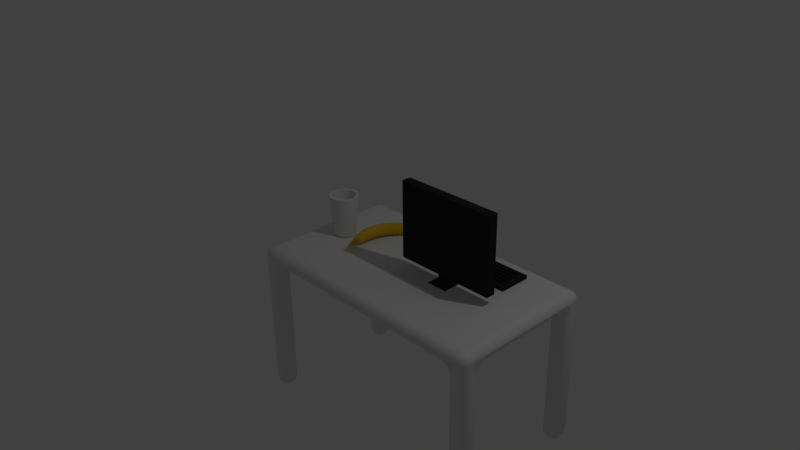 # Source: desk.blend  (saved by Blender 2.77.0; exported with 4.5.12 LTS)
import bpy
from mathutils import Matrix  # noqa: F401  (used for matrix-valued properties, if any)

bpy.ops.wm.read_factory_settings(use_empty=True)
scene = bpy.context.scene
scene.name = 'Scene'

# ---- collections
col_collection_1 = bpy.data.collections.new('Collection 1'); scene.collection.children.link(col_collection_1)

# ---- materials (node trees are filled in below, after node groups)
mat_cup = bpy.data.materials.new('Cup')
mat_cup.alpha_threshold = 0.0
mat_cup.use_transparent_shadow = False
mat_cup.roughness = 0.5
mat_water = bpy.data.materials.new('Water')
mat_water.alpha_threshold = 0.0
mat_water.use_transparent_shadow = False
mat_water.roughness = 0.5
mat_material_002 = bpy.data.materials.new('Material.002')
mat_material_002.alpha_threshold = 0.0
mat_material_002.use_transparent_shadow = False
mat_material_002.diffuse_color = (0.02539, 0.02539, 0.02539, 1.0)
mat_material_002.roughness = 0.5
mat_material_001 = bpy.data.materials.new('Material.001')
mat_material_001.alpha_threshold = 0.0
mat_material_001.use_transparent_shadow = False
mat_material_001.diffuse_color = (0.8, 0.4937, 0.03489, 1.0)
mat_material_001.roughness = 0.5
mat_material = bpy.data.materials.new('Material')
mat_material.alpha_threshold = 0.0
mat_material.use_transparent_shadow = False
mat_material.roughness = 0.5
mat_material.line_color = (0.0, 0.0, 0.0, 1.0)

# ---- material node trees

# ---- world
world_world = bpy.data.worlds.new('World'); scene.world = world_world
world_world.color = (0.05088, 0.05088, 0.05088)
world_world.use_sun_shadow = False
world_world.sun_shadow_jitter_overblur = 0.0
world_world.cycles.sampling_method = 'MANUAL'

# ---- cameras
cam_camera = bpy.data.cameras.new('Camera')
cam_camera.clip_end = 100.0
cam_camera.lens = 35.0
cam_camera.sensor_width = 32.0
cam_camera.sensor_height = 18.0
cam_camera.ortho_scale = 7.314
cam_camera.dof.focus_distance = 0.0
cam_camera.dof.aperture_fstop = 128.0

# ---- lights
light_lamp = bpy.data.lights.new('Lamp', 'POINT')
light_lamp.transmission_factor = 0.0
light_lamp.cutoff_distance = 30.0
light_lamp.energy = 100.0
light_lamp.shadow_buffer_clip_start = 1.001
light_lamp.shadow_soft_size = 0.1
light_lamp.shadow_maximum_resolution = 0.006
light_lamp.use_absolute_resolution = True

# ---- meshes
me_cylinder = bpy.data.meshes.new('Cylinder')
me_cylinder.from_pydata([(2.811e-08, 0.7632, -1.0), (0.0, 1.0, 1.854), (0.1489, 0.7486, -1.0), (0.1951, 0.9808, 1.854), (0.2921, 0.7051, -1.0), (0.3827, 0.9239, 1.854), (0.424, 0.6346, -1.0), (0.5556, 0.8315, 1.854), (0.5397, 0.5397, -1.0), (0.7071, 0.7071, 1.854), (0.6346, 0.424, -1.0), (0.8315, 0.5556, 1.854), (0.7051, 0.2921, -1.0), (0.9239, 0.3827, 1.854), (0.7486, 0.1489, -1.0), (0.9808, 0.1951, 1.854), (0.7632, 1.251e-07, -1.0), (1.0, 7.55e-08, 1.854), (0.7486, -0.1489, -1.0), (0.9808, -0.1951, 1.854), (0.7051, -0.2921, -1.0), (0.9239, -0.3827, 1.854), (0.6346, -0.424, -1.0), (0.8315, -0.5556, 1.854), (0.5397, -0.5397, -1.0), (0.7071, -0.7071, 1.854), (0.424, -0.6346, -1.0), (0.5556, -0.8315, 1.854), (0.2921, -0.7051, -1.0), (0.3827, -0.9239, 1.854), (0.1489, -0.7486, -1.0), (0.1951, -0.9808, 1.854), (-2.206e-07, -0.7632, -1.0), (-3.258e-07, -1.0, 1.854), (-0.1489, -0.7486, -1.0), (-0.1951, -0.9808, 1.854), (-0.2921, -0.7051, -1.0), (-0.3827, -0.9239, 1.854), (-0.424, -0.6346, -1.0), (-0.5556, -0.8315, 1.854), (-0.5397, -0.5397, -1.0), (-0.7071, -0.7071, 1.854), (-0.6346, -0.424, -1.0), (-0.8315, -0.5556, 1.854), (-0.7051, -0.2921, -1.0), (-0.9239, -0.3827, 1.854), (-0.7486, -0.1489, -1.0), (-0.9808, -0.1951, 1.854), (-0.7632, 8.044e-07, -1.0), (-1.0, 9.656e-07, 1.854), (-0.7486, 0.1489, -1.0), (-0.9808, 0.1951, 1.854), (-0.7051, 0.2921, -1.0), (-0.9239, 0.3827, 1.854), (-0.6346, 0.424, -1.0), (-0.8315, 0.5556, 1.854), (-0.5397, 0.5397, -1.0), (-0.7071, 0.7071, 1.854), (-0.424, 0.6346, -1.0), (-0.5556, 0.8315, 1.854), (-0.2921, 0.7051, -1.0), (-0.3827, 0.9239, 1.854), (-0.1489, 0.7486, -1.0), (-0.1951, 0.9808, 1.854), (0.1632, 0.8204, 1.854), (-6.242e-08, 0.8365, 1.854), (-0.1632, 0.8204, 1.854), (-0.3201, 0.7728, 1.854), (-0.4647, 0.6955, 1.854), (-0.5915, 0.5915, 1.854), (-0.6955, 0.4647, 1.854), (-0.7728, 0.3201, 1.854), (-0.8204, 0.1632, 1.854), (-0.8365, 8.163e-07, 1.854), (-0.8204, -0.1632, 1.854), (-0.7728, -0.3201, 1.854), (-0.6955, -0.4647, 1.854), (-0.5915, -0.5915, 1.854), (-0.4647, -0.6955, 1.854), (-0.3201, -0.7728, 1.854), (-0.1632, -0.8204, 1.854), (-2.757e-07, -0.8365, 1.854), (0.1632, -0.8204, 1.854), (0.3201, -0.7728, 1.854), (0.4647, -0.6955, 1.854), (0.5915, -0.5915, 1.854), (0.6955, -0.4647, 1.854), (0.7728, -0.3201, 1.854), (0.8204, -0.1632, 1.854), (0.8365, 5.041e-08, 1.854), (0.8204, 0.1632, 1.854), (0.7728, 0.3201, 1.854), (0.6955, 0.4647, 1.854), (0.5915, 0.5915, 1.854), (0.4647, 0.6955, 1.854), (0.3201, 0.7728, 1.854), (0.1276, 0.6414, -0.699), (2.77e-07, 0.654, -0.699), (0.2503, 0.6042, -0.699), (-0.1276, 0.6414, -0.699), (-0.2503, 0.6042, -0.699), (-0.3633, 0.5437, -0.699), (-0.4624, 0.4624, -0.699), (-0.5437, 0.3633, -0.699), (-0.6042, 0.2503, -0.699), (-0.6414, 0.1276, -0.699), (-0.654, 6.922e-07, -0.699), (-0.6414, -0.1276, -0.699), (-0.6042, -0.2503, -0.699), (-0.5437, -0.3633, -0.699), (-0.4624, -0.4624, -0.699), (-0.3633, -0.5437, -0.699), (-0.2503, -0.6042, -0.699), (-0.1276, -0.6414, -0.699), (1.103e-07, -0.654, -0.699), (0.1276, -0.6414, -0.699), (0.2503, -0.6042, -0.699), (0.3633, -0.5437, -0.699), (0.4624, -0.4624, -0.699), (0.5437, -0.3633, -0.699), (0.6042, -0.2503, -0.699), (0.6414, -0.1276, -0.699), (0.654, 9.347e-08, -0.699), (0.6414, 0.1276, -0.699), (0.6042, 0.2503, -0.699), (0.5437, 0.3633, -0.699), (0.4624, 0.4624, -0.699), (0.3633, 0.5437, -0.699), (0.1493, 0.7507, 0.9031), (2.577e-07, 0.7654, 0.9031), (0.2929, 0.7071, 0.9031), (-0.1493, 0.7507, 0.9031), (-0.2929, 0.7071, 0.9031), (-0.4252, 0.6364, 0.9031), (-0.5412, 0.5412, 0.9031), (-0.6364, 0.4252, 0.9031), (-0.7071, 0.2929, 0.9031), (-0.7507, 0.1493, 0.9031), (-0.7654, 7.693e-07, 0.9031), (-0.7507, -0.1493, 0.9031), (-0.7071, -0.2929, 0.9031), (-0.6364, -0.4252, 0.9031), (-0.5412, -0.5412, 0.9031), (-0.4252, -0.6364, 0.9031), (-0.2929, -0.7071, 0.9031), (-0.1493, -0.7507, 0.9031), (6.254e-08, -0.7654, 0.9031), (0.1493, -0.7507, 0.9031), (0.2929, -0.7071, 0.9031), (0.4252, -0.6364, 0.9031), (0.5412, -0.5412, 0.9031), (0.6364, -0.4252, 0.9031), (0.7071, -0.2929, 0.9031), (0.7507, -0.1493, 0.9031), (0.7654, 6.849e-08, 0.9031), (0.7507, 0.1493, 0.9031), (0.7071, 0.2929, 0.9031), (0.6364, 0.4252, 0.9031), (0.5412, 0.5412, 0.9031), (0.4252, 0.6364, 0.9031)], [], [(0, 1, 3, 2), (2, 3, 5, 4), (4, 5, 7, 6), (6, 7, 9, 8), (8, 9, 11, 10), (10, 11, 13, 12), (12, 13, 15, 14), (14, 15, 17, 16), (16, 17, 19, 18), (18, 19, 21, 20), (20, 21, 23, 22), (22, 23, 25, 24), (24, 25, 27, 26), (26, 27, 29, 28), (28, 29, 31, 30), (30, 31, 33, 32), (32, 33, 35, 34), (34, 35, 37, 36), (36, 37, 39, 38), (38, 39, 41, 40), (40, 41, 43, 42), (42, 43, 45, 44), (44, 45, 47, 46), (46, 47, 49, 48), (48, 49, 51, 50), (50, 51, 53, 52), (52, 53, 55, 54), (54, 55, 57, 56), (56, 57, 59, 58), (58, 59, 61, 60), (88, 89, 122, 121), (60, 61, 63, 62), (62, 63, 1, 0), (0, 2, 4, 6, 8, 10, 12, 14, 16, 18, 20, 22, 24, 26, 28, 30, 32, 34, 36, 38, 40, 42, 44, 46, 48, 50, 52, 54, 56, 58, 60, 62), (3, 1, 65, 64), (1, 63, 66, 65), (63, 61, 67, 66), (61, 59, 68, 67), (59, 57, 69, 68), (57, 55, 70, 69), (55, 53, 71, 70), (53, 51, 72, 71), (51, 49, 73, 72), (49, 47, 74, 73), (47, 45, 75, 74), (45, 43, 76, 75), (43, 41, 77, 76), (41, 39, 78, 77), (39, 37, 79, 78), (37, 35, 80, 79), (35, 33, 81, 80), (33, 31, 82, 81), (31, 29, 83, 82), (29, 27, 84, 83), (27, 25, 85, 84), (25, 23, 86, 85), (23, 21, 87, 86), (21, 19, 88, 87), (19, 17, 89, 88), (17, 15, 90, 89), (15, 13, 91, 90), (13, 11, 92, 91), (11, 9, 93, 92), (9, 7, 94, 93), (7, 5, 95, 94), (5, 3, 64, 95), (111, 112, 144, 143), (75, 76, 109, 108), (89, 90, 123, 122), (76, 77, 110, 109), (64, 65, 97, 96), (90, 91, 124, 123), (77, 78, 111, 110), (95, 64, 96, 98), (91, 92, 125, 124), (78, 79, 112, 111), (65, 66, 99, 97), (92, 93, 126, 125), (79, 80, 113, 112), (66, 67, 100, 99), (93, 94, 127, 126), (80, 81, 114, 113), (67, 68, 101, 100), (94, 95, 98, 127), (81, 82, 115, 114), (68, 69, 102, 101), (82, 83, 116, 115), (69, 70, 103, 102), (83, 84, 117, 116), (70, 71, 104, 103), (84, 85, 118, 117), (71, 72, 105, 104), (85, 86, 119, 118), (72, 73, 106, 105), (86, 87, 120, 119), (73, 74, 107, 106), (87, 88, 121, 120), (74, 75, 108, 107), (128, 129, 131, 132, 133, 134, 135, 136, 137, 138, 139, 140, 141, 142, 143, 144, 145, 146, 147, 148, 149, 150, 151, 152, 153, 154, 155, 156, 157, 158, 159, 130), (97, 99, 131, 129), (125, 126, 158, 157), (112, 113, 145, 144), (99, 100, 132, 131), (126, 127, 159, 158), (113, 114, 146, 145), (100, 101, 133, 132), (127, 98, 130, 159), (114, 115, 147, 146), (101, 102, 134, 133), (115, 116, 148, 147), (102, 103, 135, 134), (116, 117, 149, 148), (103, 104, 136, 135), (117, 118, 150, 149), (104, 105, 137, 136), (118, 119, 151, 150), (105, 106, 138, 137), (119, 120, 152, 151), (106, 107, 139, 138), (120, 121, 153, 152), (107, 108, 140, 139), (121, 122, 154, 153), (108, 109, 141, 140), (122, 123, 155, 154), (109, 110, 142, 141), (96, 97, 129, 128), (123, 124, 156, 155), (110, 111, 143, 142), (98, 96, 128, 130), (124, 125, 157, 156)])
me_cylinder.polygons.foreach_set('material_index', [0, 0, 0, 0, 0, 0, 0, 0, 0, 0, 0, 0, 0, 0, 0, 0, 0, 0, 0, 0, 0, 0, 0, 0, 0, 0, 0, 0, 0, 0, 0, 0, 0, 0, 0, 0, 0, 0, 0, 0, 0, 0, 0, 0, 0, 0, 0, 0, 0, 0, 0, 0, 0, 0, 0, 0, 0, 0, 0, 0, 0, 0, 0, 0, 0, 0, 1, 0, 0, 0, 0, 0, 0, 0, 0, 0, 0, 0, 0, 0, 0, 0, 0, 0, 0, 0, 0, 0, 0, 0, 0, 0, 0, 0, 0, 0, 0, 0, 1, 1, 1, 1, 1, 1, 1, 1, 1, 1, 1, 1, 1, 1, 1, 1, 1, 1, 1, 1, 1, 1, 1, 1, 1, 1, 1, 1, 1, 1, 1, 1])
me_cylinder.materials.append(mat_cup)
me_cylinder.materials.append(mat_water)
me_cylinder.use_remesh_preserve_volume = False
me_cylinder.use_remesh_preserve_attributes = False
me_cylinder.use_mirror_vertex_groups = False
me_cylinder.update()
me_cube_005 = bpy.data.meshes.new('Cube.005')
me_cube_005.from_pydata([(-0.5251, 3.094, -1.398), (-0.5251, 3.094, -0.6515), (-0.09774, 7.135, -1.551), (-0.09774, 7.135, -0.7628), (1.464, 2.883, -1.398), (1.464, 2.883, -0.6515), (1.891, 6.924, -1.551), (1.891, 6.924, -0.7628), (-0.4021, 4.257, -0.2937), (-0.4021, 4.257, -1.414), (1.587, 4.046, -0.2937), (1.587, 4.046, -1.414)], [], [(8, 3, 2, 9), (3, 7, 6, 2), (10, 5, 4, 11), (5, 1, 0, 4), (9, 2, 6, 11), (10, 7, 3, 8), (5, 10, 8, 1), (0, 9, 11, 4), (7, 10, 11, 6), (1, 8, 9, 0)])
me_cube_005.materials.append(mat_material_002)
me_cube_005.use_remesh_preserve_volume = False
me_cube_005.use_remesh_preserve_attributes = False
me_cube_005.use_mirror_vertex_groups = False
me_cube_005.update()
me_cube_001 = bpy.data.meshes.new('Cube.001')
me_cube_001.from_pydata([(-1.392, -1.0, -0.2479), (-0.2479, -1.0, 1.392), (-1.393, 1.0, -0.2456), (-0.2456, 1.0, 1.393), (0.2479, -1.0, -1.392), (1.392, -1.0, 0.2479), (0.2456, 1.0, -1.393), (1.393, 1.0, 0.2456), (-0.06361, 3.425, 0.3607), (-0.3607, 3.425, -0.06361), (0.3607, 3.425, 0.06361), (0.0636, 3.425, -0.3607), (-0.06361, 4.068, 0.3607), (-0.3607, 4.068, -0.06361), (0.3607, 4.068, 0.06361), (0.0636, 4.068, -0.3607), (-1.392, -3.028, 0.1882), (-0.2479, -2.492, 1.738), (1.392, -2.866, 0.6568), (0.2479, -3.402, -0.8933), (-1.392, -5.251, 1.483), (-0.2479, -4.103, 2.654), (1.392, -4.904, 1.837), (0.2479, -6.052, 0.6654), (-0.9258, -6.762, 3.08), (-0.1649, -5.999, 3.859), (0.9258, -6.531, 3.316), (0.1649, -7.295, 2.537), (-0.4436, -7.244, 3.87), (-0.07899, -6.878, 4.243), (0.4436, -7.134, 3.983), (0.07899, -7.499, 3.609), (-0.321, -7.433, 4.104), (-0.05113, -7.09, 4.282), (0.3356, -7.329, 4.158), (0.06579, -7.673, 3.98), (-0.321, -7.861, 4.929), (-0.05113, -7.518, 5.107), (0.3356, -7.757, 4.983), (0.06579, -8.101, 4.805)], [], [(1, 3, 2, 0), (6, 2, 9, 11), (7, 5, 4, 6), (5, 1, 17, 18), (0, 2, 6, 4), (5, 7, 3, 1), (9, 8, 12, 13), (3, 7, 10, 8), (2, 3, 8, 9), (7, 6, 11, 10), (12, 14, 15, 13), (11, 9, 13, 15), (8, 10, 14, 12), (10, 11, 15, 14), (18, 17, 21, 22), (4, 5, 18, 19), (1, 0, 16, 17), (0, 4, 19, 16), (20, 23, 27, 24), (17, 16, 20, 21), (16, 19, 23, 20), (19, 18, 22, 23), (27, 26, 30, 31), (23, 22, 26, 27), (22, 21, 25, 26), (21, 20, 24, 25), (30, 29, 33, 34), (26, 25, 29, 30), (25, 24, 28, 29), (24, 27, 31, 28), (32, 35, 39, 36), (29, 28, 32, 33), (28, 31, 35, 32), (31, 30, 34, 35), (38, 37, 36, 39), (35, 34, 38, 39), (34, 33, 37, 38), (33, 32, 36, 37)])
me_cube_001.polygons.foreach_set('use_smooth', [True] * 38)
me_cube_001.materials.append(mat_material_001)
me_cube_001.use_remesh_preserve_volume = False
me_cube_001.use_remesh_preserve_attributes = False
me_cube_001.use_mirror_vertex_groups = False
me_cube_001.update()
me_cube_004 = bpy.data.meshes.new('Cube.004')
me_cube_004.from_pydata([(-1.35, 0.3331, -0.771), (-1.281, 0.4021, -0.7243), (-1.35, 0.7693, -0.771), (-1.281, 0.7003, -0.7243), (-0.154, 0.3331, -0.771), (-0.2087, 0.3878, -0.7243), (-0.154, 0.7693, -0.771), (-0.2087, 0.7147, -0.7243), (-1.098, 0.7003, -0.7243), (-1.029, 0.7693, -0.771), (-1.098, 0.4021, -0.7243), (-1.029, 0.3331, -0.771), (-1.35, 0.3331, -0.7243), (-1.35, 0.7693, -0.7243), (-0.974, 0.3878, -0.7243), (-0.974, 0.7147, -0.7243), (-1.281, 0.5015, -0.7243), (-1.281, 0.6009, -0.7243), (-1.159, 0.4021, -0.7243), (-1.22, 0.4021, -0.7243), (-1.22, 0.7003, -0.7243), (-1.159, 0.7003, -0.7243), (-1.098, 0.6009, -0.7243), (-1.098, 0.5015, -0.7243), (-1.159, 0.5015, -0.7243), (-1.22, 0.5015, -0.7243), (-1.159, 0.6009, -0.7243), (-1.22, 0.6009, -0.7243), (-1.029, 0.7693, -0.7243), (-0.154, 0.7693, -0.7243), (-0.154, 0.3331, -0.7243), (-1.029, 0.3331, -0.7243), (-0.821, 0.7147, -0.7243), (-0.6679, 0.7147, -0.7243), (-0.5148, 0.7147, -0.7243), (-0.3617, 0.7147, -0.7243), (-0.2087, 0.6493, -0.7243), (-0.2087, 0.5839, -0.7243), (-0.2087, 0.5186, -0.7243), (-0.2087, 0.4532, -0.7243), (-0.3617, 0.3878, -0.7243), (-0.5148, 0.3878, -0.7243), (-0.6679, 0.3878, -0.7243), (-0.821, 0.3878, -0.7243), (-0.974, 0.6493, -0.7243), (-0.974, 0.5839, -0.7243), (-0.974, 0.5186, -0.7243), (-0.974, 0.4532, -0.7243), (-0.3617, 0.4532, -0.7243), (-0.5148, 0.4532, -0.7243), (-0.6679, 0.4532, -0.7243), (-0.821, 0.4532, -0.7243), (-0.3617, 0.5186, -0.7243), (-0.5148, 0.5186, -0.7243), (-0.6679, 0.5186, -0.7243), (-0.821, 0.5186, -0.7243), (-0.3617, 0.5839, -0.7243), (-0.5148, 0.5839, -0.7243), (-0.6679, 0.5839, -0.7243), (-0.821, 0.5839, -0.7243), (-0.3617, 0.6493, -0.7243), (-0.5148, 0.6493, -0.7243), (-0.6679, 0.6493, -0.7243), (-0.821, 0.6493, -0.7243), (-0.8377, 0.666, -0.7243), (-0.8377, 0.6979, -0.7243), (-0.9573, 0.6979, -0.7243), (-0.9573, 0.666, -0.7243), (-0.8377, 0.4046, -0.7243), (-0.8377, 0.4364, -0.7243), (-0.9573, 0.4364, -0.7243), (-0.9573, 0.4046, -0.7243), (-0.8377, 0.4699, -0.7243), (-0.8377, 0.5018, -0.7243), (-0.9573, 0.5018, -0.7243), (-0.9573, 0.4699, -0.7243), (-0.8377, 0.5353, -0.7243), (-0.8377, 0.5672, -0.7243), (-0.9573, 0.5672, -0.7243), (-0.9573, 0.5353, -0.7243), (-0.8377, 0.6007, -0.7243), (-0.8377, 0.6325, -0.7243), (-0.9573, 0.6325, -0.7243), (-0.9573, 0.6007, -0.7243), (-0.2254, 0.4046, -0.7243), (-0.2254, 0.4364, -0.7243), (-0.345, 0.4364, -0.7243), (-0.345, 0.4046, -0.7243), (-0.3785, 0.4046, -0.7243), (-0.3785, 0.4364, -0.7243), (-0.4981, 0.4364, -0.7243), (-0.4981, 0.4046, -0.7243), (-0.5316, 0.4046, -0.7243), (-0.5316, 0.4364, -0.7243), (-0.6512, 0.4364, -0.7243), (-0.6512, 0.4046, -0.7243), (-0.6846, 0.4046, -0.7243), (-0.6846, 0.4364, -0.7243), (-0.8042, 0.4364, -0.7243), (-0.8042, 0.4046, -0.7243), (-0.2254, 0.4699, -0.7243), (-0.2254, 0.5018, -0.7243), (-0.345, 0.5018, -0.7243), (-0.345, 0.4699, -0.7243), (-0.3785, 0.4699, -0.7243), (-0.3785, 0.5018, -0.7243), (-0.4981, 0.5018, -0.7243), (-0.4981, 0.4699, -0.7243), (-0.5316, 0.4699, -0.7243), (-0.5316, 0.5018, -0.7243), (-0.6512, 0.5018, -0.7243), (-0.6512, 0.4699, -0.7243), (-0.6846, 0.4699, -0.7243), (-0.6846, 0.5018, -0.7243), (-0.8042, 0.5018, -0.7243), (-0.8042, 0.4699, -0.7243), (-0.2254, 0.5353, -0.7243), (-0.2254, 0.5672, -0.7243), (-0.345, 0.5672, -0.7243), (-0.345, 0.5353, -0.7243), (-0.3785, 0.5353, -0.7243), (-0.3785, 0.5672, -0.7243), (-0.4981, 0.5672, -0.7243), (-0.4981, 0.5353, -0.7243), (-0.5316, 0.5353, -0.7243), (-0.5316, 0.5672, -0.7243), (-0.6512, 0.5672, -0.7243), (-0.6512, 0.5353, -0.7243), (-0.6846, 0.5353, -0.7243), (-0.6846, 0.5672, -0.7243), (-0.8042, 0.5672, -0.7243), (-0.8042, 0.5353, -0.7243), (-0.2254, 0.6007, -0.7243), (-0.2254, 0.6325, -0.7243), (-0.345, 0.6325, -0.7243), (-0.345, 0.6007, -0.7243), (-0.3785, 0.6007, -0.7243), (-0.3785, 0.6325, -0.7243), (-0.4981, 0.6325, -0.7243), (-0.4981, 0.6007, -0.7243), (-0.5316, 0.6007, -0.7243), (-0.5316, 0.6325, -0.7243), (-0.6512, 0.6325, -0.7243), (-0.6512, 0.6007, -0.7243), (-0.6846, 0.6007, -0.7243), (-0.6846, 0.6325, -0.7243), (-0.8042, 0.6325, -0.7243), (-0.8042, 0.6007, -0.7243), (-0.2254, 0.666, -0.7243), (-0.2254, 0.6979, -0.7243), (-0.345, 0.6979, -0.7243), (-0.345, 0.666, -0.7243), (-0.3785, 0.666, -0.7243), (-0.3785, 0.6979, -0.7243), (-0.4981, 0.6979, -0.7243), (-0.4981, 0.666, -0.7243), (-0.5316, 0.666, -0.7243), (-0.5316, 0.6979, -0.7243), (-0.6512, 0.6979, -0.7243), (-0.6512, 0.666, -0.7243), (-0.6846, 0.666, -0.7243), (-0.6846, 0.6979, -0.7243), (-0.8042, 0.6979, -0.7243), (-0.8042, 0.666, -0.7243), (-0.8377, 0.6979, -0.6983), (-0.8377, 0.666, -0.6983), (-0.9573, 0.666, -0.6983), (-0.9573, 0.6979, -0.6983), (-0.8377, 0.4364, -0.6983), (-0.8377, 0.4046, -0.6983), (-0.9573, 0.4046, -0.6983), (-0.9573, 0.4364, -0.6983), (-0.8377, 0.5018, -0.6983), (-0.8377, 0.4699, -0.6983), (-0.9573, 0.4699, -0.6983), (-0.9573, 0.5018, -0.6983), (-0.8377, 0.5672, -0.6983), (-0.8377, 0.5353, -0.6983), (-0.9573, 0.5353, -0.6983), (-0.9573, 0.5672, -0.6983), (-0.8377, 0.6325, -0.6983), (-0.8377, 0.6007, -0.6983), (-0.9573, 0.6007, -0.6983), (-0.9573, 0.6325, -0.6983), (-0.2254, 0.4364, -0.6983), (-0.2254, 0.4046, -0.6983), (-0.345, 0.4046, -0.6983), (-0.345, 0.4364, -0.6983), (-0.3785, 0.4364, -0.6983), (-0.3785, 0.4046, -0.6983), (-0.4981, 0.4046, -0.6983), (-0.4981, 0.4364, -0.6983), (-0.5316, 0.4364, -0.6983), (-0.5316, 0.4046, -0.6983), (-0.6512, 0.4046, -0.6983), (-0.6512, 0.4364, -0.6983), (-0.6846, 0.4364, -0.6983), (-0.6846, 0.4046, -0.6983), (-0.8042, 0.4046, -0.6983), (-0.8042, 0.4364, -0.6983), (-0.2254, 0.5018, -0.6983), (-0.2254, 0.4699, -0.6983), (-0.345, 0.4699, -0.6983), (-0.345, 0.5018, -0.6983), (-0.3785, 0.5018, -0.6983), (-0.3785, 0.4699, -0.6983), (-0.4981, 0.4699, -0.6983), (-0.4981, 0.5018, -0.6983), (-0.5316, 0.5018, -0.6983), (-0.5316, 0.4699, -0.6983), (-0.6512, 0.4699, -0.6983), (-0.6512, 0.5018, -0.6983), (-0.6846, 0.5018, -0.6983), (-0.6846, 0.4699, -0.6983), (-0.8042, 0.4699, -0.6983), (-0.8042, 0.5018, -0.6983), (-0.2254, 0.5672, -0.6983), (-0.2254, 0.5353, -0.6983), (-0.345, 0.5353, -0.6983), (-0.345, 0.5672, -0.6983), (-0.3785, 0.5672, -0.6983), (-0.3785, 0.5353, -0.6983), (-0.4981, 0.5353, -0.6983), (-0.4981, 0.5672, -0.6983), (-0.5316, 0.5672, -0.6983), (-0.5316, 0.5353, -0.6983), (-0.6512, 0.5353, -0.6983), (-0.6512, 0.5672, -0.6983), (-0.6846, 0.5672, -0.6983), (-0.6846, 0.5353, -0.6983), (-0.8042, 0.5353, -0.6983), (-0.8042, 0.5672, -0.6983), (-0.2254, 0.6325, -0.6983), (-0.2254, 0.6007, -0.6983), (-0.345, 0.6007, -0.6983), (-0.345, 0.6325, -0.6983), (-0.3785, 0.6325, -0.6983), (-0.3785, 0.6007, -0.6983), (-0.4981, 0.6007, -0.6983), (-0.4981, 0.6325, -0.6983), (-0.5316, 0.6325, -0.6983), (-0.5316, 0.6007, -0.6983), (-0.6512, 0.6007, -0.6983), (-0.6512, 0.6325, -0.6983), (-0.6846, 0.6325, -0.6983), (-0.6846, 0.6007, -0.6983), (-0.8042, 0.6007, -0.6983), (-0.8042, 0.6325, -0.6983), (-0.2254, 0.6979, -0.6983), (-0.2254, 0.666, -0.6983), (-0.345, 0.666, -0.6983), (-0.345, 0.6979, -0.6983), (-0.3785, 0.6979, -0.6983), (-0.3785, 0.666, -0.6983), (-0.4981, 0.666, -0.6983), (-0.4981, 0.6979, -0.6983), (-0.5316, 0.6979, -0.6983), (-0.5316, 0.666, -0.6983), (-0.6512, 0.666, -0.6983), (-0.6512, 0.6979, -0.6983), (-0.6846, 0.6979, -0.6983), (-0.6846, 0.666, -0.6983), (-0.8042, 0.666, -0.6983), (-0.8042, 0.6979, -0.6983), (-1.231, 0.6121, -0.7243), (-1.231, 0.6892, -0.7243), (-1.27, 0.6892, -0.7243), (-1.27, 0.6121, -0.7243), (-1.231, 0.4133, -0.7243), (-1.231, 0.4904, -0.7243), (-1.27, 0.4904, -0.7243), (-1.27, 0.4133, -0.7243), (-1.231, 0.5127, -0.7243), (-1.231, 0.5898, -0.7243), (-1.27, 0.5898, -0.7243), (-1.27, 0.5127, -0.7243), (-1.109, 0.4133, -0.7243), (-1.109, 0.4904, -0.7243), (-1.148, 0.4904, -0.7243), (-1.148, 0.4133, -0.7243), (-1.17, 0.4133, -0.7243), (-1.17, 0.4904, -0.7243), (-1.209, 0.4904, -0.7243), (-1.209, 0.4133, -0.7243), (-1.109, 0.5127, -0.7243), (-1.109, 0.5898, -0.7243), (-1.148, 0.5898, -0.7243), (-1.148, 0.5127, -0.7243), (-1.17, 0.5127, -0.7243), (-1.17, 0.5898, -0.7243), (-1.209, 0.5898, -0.7243), (-1.209, 0.5127, -0.7243), (-1.109, 0.6121, -0.7243), (-1.109, 0.6892, -0.7243), (-1.148, 0.6892, -0.7243), (-1.148, 0.6121, -0.7243), (-1.17, 0.6121, -0.7243), (-1.17, 0.6892, -0.7243), (-1.209, 0.6892, -0.7243), (-1.209, 0.6121, -0.7243), (-1.231, 0.6892, -0.7048), (-1.231, 0.6121, -0.7048), (-1.27, 0.6121, -0.7048), (-1.27, 0.6892, -0.7048), (-1.231, 0.4904, -0.7048), (-1.231, 0.4133, -0.7048), (-1.27, 0.4133, -0.7048), (-1.27, 0.4904, -0.7048), (-1.231, 0.5898, -0.7048), (-1.231, 0.5127, -0.7048), (-1.27, 0.5127, -0.7048), (-1.27, 0.5898, -0.7048), (-1.109, 0.4904, -0.7048), (-1.109, 0.4133, -0.7048), (-1.148, 0.4133, -0.7048), (-1.148, 0.4904, -0.7048), (-1.17, 0.4904, -0.7048), (-1.17, 0.4133, -0.7048), (-1.209, 0.4133, -0.7048), (-1.209, 0.4904, -0.7048), (-1.109, 0.5898, -0.7048), (-1.109, 0.5127, -0.7048), (-1.148, 0.5127, -0.7048), (-1.148, 0.5898, -0.7048), (-1.17, 0.5898, -0.7048), (-1.17, 0.5127, -0.7048), (-1.209, 0.5127, -0.7048), (-1.209, 0.5898, -0.7048), (-1.109, 0.6892, -0.7048), (-1.109, 0.6121, -0.7048), (-1.148, 0.6121, -0.7048), (-1.148, 0.6892, -0.7048), (-1.17, 0.6892, -0.7048), (-1.17, 0.6121, -0.7048), (-1.209, 0.6121, -0.7048), (-1.209, 0.6892, -0.7048)], [], [(12, 13, 2, 0), (28, 29, 6, 9), (29, 30, 4, 6), (31, 12, 0, 11), (11, 9, 6, 4), (293, 294, 331, 328), (68, 69, 168, 169), (0, 2, 9, 11), (30, 31, 11, 4), (13, 28, 9, 2), (1, 16, 17, 3, 13, 12), (10, 18, 19, 1, 12, 31), (3, 20, 21, 8, 28, 13), (8, 22, 23, 10, 31, 28), (275, 272, 309, 310), (295, 292, 329, 330), (266, 267, 302, 303), (286, 287, 322, 323), (272, 273, 308, 309), (292, 293, 328, 329), (265, 266, 303, 300), (285, 286, 323, 320), (15, 32, 33, 34, 35, 7, 29, 28), (7, 36, 37, 38, 39, 5, 30, 29), (5, 40, 41, 42, 43, 14, 31, 30), (14, 47, 46, 45, 44, 15, 28, 31), (145, 146, 247, 244), (94, 95, 194, 195), (147, 144, 245, 246), (93, 94, 195, 192), (144, 145, 244, 245), (95, 92, 193, 194), (92, 93, 192, 193), (118, 119, 218, 219), (117, 118, 219, 216), (66, 67, 166, 167), (119, 116, 217, 218), (65, 66, 167, 164), (116, 117, 216, 217), (67, 64, 165, 166), (142, 143, 242, 243), (64, 65, 164, 165), (141, 142, 243, 240), (90, 91, 190, 191), (143, 140, 241, 242), (89, 90, 191, 188), (140, 141, 240, 241), (91, 88, 189, 190), (88, 89, 188, 189), (114, 115, 214, 215), (63, 32, 65, 64), (32, 15, 66, 65), (15, 44, 67, 66), (44, 63, 64, 67), (43, 51, 69, 68), (51, 47, 70, 69), (47, 14, 71, 70), (14, 43, 68, 71), (51, 55, 73, 72), (55, 46, 74, 73), (46, 47, 75, 74), (47, 51, 72, 75), (55, 59, 77, 76), (59, 45, 78, 77), (45, 46, 79, 78), (46, 55, 76, 79), (59, 63, 81, 80), (63, 44, 82, 81), (44, 45, 83, 82), (45, 59, 80, 83), (5, 39, 85, 84), (39, 48, 86, 85), (48, 40, 87, 86), (40, 5, 84, 87), (40, 48, 89, 88), (48, 49, 90, 89), (49, 41, 91, 90), (41, 40, 88, 91), (41, 49, 93, 92), (49, 50, 94, 93), (50, 42, 95, 94), (42, 41, 92, 95), (42, 50, 97, 96), (50, 51, 98, 97), (51, 43, 99, 98), (43, 42, 96, 99), (39, 38, 101, 100), (38, 52, 102, 101), (52, 48, 103, 102), (48, 39, 100, 103), (48, 52, 105, 104), (52, 53, 106, 105), (53, 49, 107, 106), (49, 48, 104, 107), (49, 53, 109, 108), (53, 54, 110, 109), (54, 50, 111, 110), (50, 49, 108, 111), (50, 54, 113, 112), (54, 55, 114, 113), (55, 51, 115, 114), (51, 50, 112, 115), (38, 37, 117, 116), (37, 56, 118, 117), (56, 52, 119, 118), (52, 38, 116, 119), (52, 56, 121, 120), (56, 57, 122, 121), (57, 53, 123, 122), (53, 52, 120, 123), (53, 57, 125, 124), (57, 58, 126, 125), (58, 54, 127, 126), (54, 53, 124, 127), (54, 58, 129, 128), (58, 59, 130, 129), (59, 55, 131, 130), (55, 54, 128, 131), (37, 36, 133, 132), (36, 60, 134, 133), (60, 56, 135, 134), (56, 37, 132, 135), (56, 60, 137, 136), (60, 61, 138, 137), (61, 57, 139, 138), (57, 56, 136, 139), (57, 61, 141, 140), (61, 62, 142, 141), (62, 58, 143, 142), (58, 57, 140, 143), (58, 62, 145, 144), (62, 63, 146, 145), (63, 59, 147, 146), (59, 58, 144, 147), (36, 7, 149, 148), (7, 35, 150, 149), (35, 60, 151, 150), (60, 36, 148, 151), (60, 35, 153, 152), (35, 34, 154, 153), (34, 61, 155, 154), (61, 60, 152, 155), (61, 34, 157, 156), (34, 33, 158, 157), (33, 62, 159, 158), (62, 61, 156, 159), (62, 33, 161, 160), (33, 32, 162, 161), (32, 63, 163, 162), (63, 62, 160, 163), (165, 164, 167, 166), (169, 168, 171, 170), (173, 172, 175, 174), (177, 176, 179, 178), (181, 180, 183, 182), (185, 184, 187, 186), (189, 188, 191, 190), (193, 192, 195, 194), (197, 196, 199, 198), (201, 200, 203, 202), (205, 204, 207, 206), (209, 208, 211, 210), (213, 212, 215, 214), (217, 216, 219, 218), (221, 220, 223, 222), (225, 224, 227, 226), (229, 228, 231, 230), (233, 232, 235, 234), (237, 236, 239, 238), (241, 240, 243, 242), (245, 244, 247, 246), (249, 248, 251, 250), (253, 252, 255, 254), (257, 256, 259, 258), (261, 260, 263, 262), (146, 147, 246, 247), (71, 68, 169, 170), (120, 121, 220, 221), (69, 70, 171, 168), (123, 120, 221, 222), (70, 71, 170, 171), (121, 122, 223, 220), (122, 123, 222, 223), (96, 97, 196, 197), (99, 96, 197, 198), (148, 149, 248, 249), (97, 98, 199, 196), (151, 148, 249, 250), (98, 99, 198, 199), (149, 150, 251, 248), (72, 73, 172, 173), (150, 151, 250, 251), (75, 72, 173, 174), (124, 125, 224, 225), (73, 74, 175, 172), (127, 124, 225, 226), (74, 75, 174, 175), (125, 126, 227, 224), (126, 127, 226, 227), (100, 101, 200, 201), (103, 100, 201, 202), (152, 153, 252, 253), (101, 102, 203, 200), (155, 152, 253, 254), (102, 103, 202, 203), (153, 154, 255, 252), (76, 77, 176, 177), (154, 155, 254, 255), (79, 76, 177, 178), (128, 129, 228, 229), (77, 78, 179, 176), (131, 128, 229, 230), (78, 79, 178, 179), (129, 130, 231, 228), (130, 131, 230, 231), (104, 105, 204, 205), (107, 104, 205, 206), (156, 157, 256, 257), (105, 106, 207, 204), (159, 156, 257, 258), (106, 107, 206, 207), (157, 158, 259, 256), (80, 81, 180, 181), (158, 159, 258, 259), (83, 80, 181, 182), (132, 133, 232, 233), (81, 82, 183, 180), (135, 132, 233, 234), (82, 83, 182, 183), (133, 134, 235, 232), (134, 135, 234, 235), (108, 109, 208, 209), (111, 108, 209, 210), (160, 161, 260, 261), (109, 110, 211, 208), (163, 160, 261, 262), (110, 111, 210, 211), (161, 162, 263, 260), (84, 85, 184, 185), (162, 163, 262, 263), (87, 84, 185, 186), (136, 137, 236, 237), (85, 86, 187, 184), (139, 136, 237, 238), (86, 87, 186, 187), (137, 138, 239, 236), (138, 139, 238, 239), (112, 113, 212, 213), (115, 112, 213, 214), (113, 114, 215, 212), (27, 20, 265, 264), (20, 3, 266, 265), (3, 17, 267, 266), (17, 27, 264, 267), (19, 25, 269, 268), (25, 16, 270, 269), (16, 1, 271, 270), (1, 19, 268, 271), (25, 27, 273, 272), (27, 17, 274, 273), (17, 16, 275, 274), (16, 25, 272, 275), (10, 23, 277, 276), (23, 24, 278, 277), (24, 18, 279, 278), (18, 10, 276, 279), (18, 24, 281, 280), (24, 25, 282, 281), (25, 19, 283, 282), (19, 18, 280, 283), (23, 22, 285, 284), (22, 26, 286, 285), (26, 24, 287, 286), (24, 23, 284, 287), (24, 26, 289, 288), (26, 27, 290, 289), (27, 25, 291, 290), (25, 24, 288, 291), (22, 8, 293, 292), (8, 21, 294, 293), (21, 26, 295, 294), (26, 22, 292, 295), (26, 21, 297, 296), (21, 20, 298, 297), (20, 27, 299, 298), (27, 26, 296, 299), (301, 300, 303, 302), (305, 304, 307, 306), (309, 308, 311, 310), (313, 312, 315, 314), (317, 316, 319, 318), (321, 320, 323, 322), (325, 324, 327, 326), (329, 328, 331, 330), (333, 332, 335, 334), (273, 274, 311, 308), (280, 281, 316, 317), (294, 295, 330, 331), (274, 275, 310, 311), (283, 280, 317, 318), (281, 282, 319, 316), (288, 289, 324, 325), (268, 269, 304, 305), (282, 283, 318, 319), (291, 288, 325, 326), (271, 268, 305, 306), (289, 290, 327, 324), (269, 270, 307, 304), (296, 297, 332, 333), (276, 277, 312, 313), (290, 291, 326, 327), (270, 271, 306, 307), (299, 296, 333, 334), (279, 276, 313, 314), (297, 298, 335, 332), (277, 278, 315, 312), (284, 285, 320, 321), (298, 299, 334, 335), (264, 265, 300, 301), (278, 279, 314, 315), (287, 284, 321, 322), (267, 264, 301, 302)])
me_cube_004.materials.append(mat_material_002)
me_cube_004.use_remesh_preserve_volume = False
me_cube_004.use_remesh_preserve_attributes = False
me_cube_004.use_mirror_vertex_groups = False
me_cube_004.update()
me_cube_003 = bpy.data.meshes.new('Cube.003')
me_cube_003.from_pydata([(-1.422, -0.0607, -0.6499), (-1.422, -0.0607, 0.373), (-1.347, 0.0607, -0.5746), (-1.347, 0.0607, 0.2978), (-0.0544, -0.0607, -0.6499), (-0.0544, -0.0607, 0.373), (-0.1297, 0.0607, -0.5746), (-0.1297, 0.0607, 0.2978), (-1.422, 0.0607, 0.373), (-1.422, 0.0607, -0.6499), (-0.0544, 0.0607, 0.373), (-0.0544, 0.0607, -0.6499), (-1.347, 0.02786, 0.2978), (-1.347, 0.02786, -0.5746), (-0.1297, 0.02786, 0.2978), (-0.1297, 0.02786, -0.5746), (-0.8269, -0.05366, -0.7544), (-0.8269, -0.05366, -0.6469), (-0.8269, 0.05366, -0.7544), (-0.8269, 0.05366, -0.6469), (-0.7196, -0.05366, -0.7544), (-0.7196, -0.05366, -0.6469), (-0.7196, 0.05366, -0.7544), (-0.7196, 0.05366, -0.6469), (-0.9477, 0.1745, -0.7774), (-0.9477, -0.1745, -0.7774), (-0.5988, 0.1745, -0.7774), (-0.5988, -0.1745, -0.7774)], [], [(1, 8, 9, 0), (7, 6, 15, 14), (10, 5, 4, 11), (5, 1, 0, 4), (0, 9, 11, 4), (5, 10, 8, 1), (3, 2, 9, 8), (7, 3, 8, 10), (6, 7, 10, 11), (2, 6, 11, 9), (12, 14, 15, 13), (2, 3, 12, 13), (6, 2, 13, 15), (3, 7, 14, 12), (17, 19, 18, 16), (19, 23, 22, 18), (23, 21, 20, 22), (21, 17, 16, 20), (18, 22, 26, 24), (21, 23, 19, 17), (25, 24, 26, 27), (20, 16, 25, 27), (22, 20, 27, 26), (16, 18, 24, 25)])
me_cube_003.materials.append(mat_material_002)
me_cube_003.use_remesh_preserve_volume = False
me_cube_003.use_remesh_preserve_attributes = False
me_cube_003.use_mirror_vertex_groups = False
me_cube_003.update()
me_cube = bpy.data.meshes.new('Cube')
me_cube.from_pydata([(2.506, 1.0, -0.1014), (2.506, -1.0, -0.1014), (-1.0, -1.0, -0.1014), (-1.0, 1.0, -0.1014), (2.506, 1.0, 0.1014), (2.506, -1.0, 0.1014), (-1.0, -1.0, 0.1014), (-1.0, 1.0, 0.1014), (2.506, -0.743, -0.1014), (-1.0, -0.743, -0.1014), (2.506, -0.743, 0.1014), (-1.0, -0.743, 0.1014), (-1.0, 0.7277, -0.1014), (-1.0, 0.7277, 0.1014), (2.506, 0.7277, -0.1014), (2.506, 0.7277, 0.1014), (-0.765, 1.0, -0.1014), (-0.765, -1.0, -0.1014), (-0.765, 1.0, 0.1014), (-0.765, -1.0, 0.1014), (-0.765, -0.743, 0.1014), (-0.765, -0.743, -0.1014), (-0.765, 0.7277, -0.1014), (-0.765, 0.7277, 0.1014), (2.264, -0.743, 0.1014), (2.264, 0.7277, 0.1014), (2.264, 1.0, -0.1014), (2.264, -1.0, -0.1014), (2.264, 1.0, 0.1014), (2.264, -1.0, 0.1014), (2.264, -0.743, -0.1014), (2.264, 0.7277, -0.1014), (2.506, -0.743, -2.014), (2.506, -1.0, -2.014), (-0.765, 1.0, -2.014), (-1.0, 1.0, -2.014), (-0.765, -1.0, -2.014), (-1.0, -1.0, -2.014), (-1.0, 0.7277, -2.014), (-1.0, -0.743, -2.014), (-0.765, -0.743, -2.014), (2.506, 1.0, -2.014), (2.506, 0.7277, -2.014), (-0.765, 0.7277, -2.014), (2.264, 1.0, -2.014), (2.264, -1.0, -2.014), (2.264, -0.743, -2.014), (2.264, 0.7277, -2.014)], [], [(30, 8, 32, 46), (20, 11, 6, 19), (8, 10, 5, 1), (17, 19, 6, 2), (12, 13, 7, 3), (18, 16, 3, 7), (2, 6, 11, 9), (14, 15, 10, 8), (23, 13, 11, 20), (22, 21, 9, 12), (2, 9, 39, 37), (18, 7, 13, 23), (0, 4, 15, 14), (9, 11, 13, 12), (28, 18, 23, 25), (26, 31, 22, 16), (31, 30, 21, 22), (25, 23, 20, 24), (28, 26, 16, 18), (27, 29, 19, 17), (24, 20, 19, 29), (30, 27, 17, 21), (12, 3, 35, 38), (10, 24, 29, 5), (1, 5, 29, 27), (4, 0, 26, 28), (15, 25, 24, 10), (14, 8, 30, 31), (9, 21, 40, 39), (4, 28, 25, 15), (40, 36, 37, 39), (34, 43, 38, 35), (32, 33, 45, 46), (41, 42, 47, 44), (21, 17, 36, 40), (31, 26, 44, 47), (14, 31, 47, 42), (0, 14, 42, 41), (8, 1, 33, 32), (16, 22, 43, 34), (27, 30, 46, 45), (3, 16, 34, 35), (26, 0, 41, 44), (22, 12, 38, 43), (1, 27, 45, 33), (17, 2, 37, 36)])
me_cube.polygons.foreach_set('use_smooth', [True] * 46)
me_cube.materials.append(mat_material)
me_cube.use_remesh_preserve_volume = False
me_cube.use_remesh_preserve_attributes = False
me_cube.use_mirror_vertex_groups = False
me_cube.update()

# ---- objects
ob_cylinder = bpy.data.objects.new('Cylinder', me_cylinder)
ob_cube_001 = bpy.data.objects.new('Cube.001', me_cube_005)
ob_cube_006 = bpy.data.objects.new('Cube.006', me_cube_001)
ob_cube_004 = bpy.data.objects.new('Cube.004', me_cube_004)
ob_cube_003 = bpy.data.objects.new('Cube.003', me_cube_003)
ob_cube = bpy.data.objects.new('Cube', me_cube)
ob_lamp = bpy.data.objects.new('Lamp', light_lamp)
ob_camera = bpy.data.objects.new('Camera', cam_camera)

# ---- transforms, parenting, visibility, modifiers, constraints
ob_cylinder.location = (-0.5551, -2.616e-08, 0.3035)
ob_cylinder.scale = (0.192, 0.192, 0.192)
ob_cylinder.lineart.crease_threshold = 0.0
ob_cube_001.location = (0.3729, 6.27e-08, 0.2266)
ob_cube_001.scale = (0.09007, 0.09007, 0.09007)
ob_cube_001.lineart.crease_threshold = 0.0
ob_cube_006.location = (-0.0342, 0.4936, 0.177)
ob_cube_006.rotation_euler = (-2.598, 1.276, -3.244)
ob_cube_006.scale = (0.08829, 0.08829, 0.08829)
ob_cube_006.lineart.crease_threshold = 0.0
_m = ob_cube_006.modifiers.new('Subsurf', 'SUBSURF')
_m.uv_smooth = 'PRESERVE_CORNERS'
_m.quality = 2
_m.show_only_control_edges = False
ob_cube_004.location = (2.039, -2.409e-08, 0.8726)
ob_cube_004.lineart.crease_threshold = 0.0
ob_cube_003.location = (2.039, -2.409e-08, 0.8726)
ob_cube_003.lineart.crease_threshold = 0.0
ob_cube.location = (0.0, 0.0, 0.0)
ob_cube.lock_rotations_4d = False
ob_cube.empty_display_type = 'ARROWS'
ob_cube.lineart.crease_threshold = 0.0
_m = ob_cube.modifiers.new('Bevel', 'BEVEL')
_m.segments = 2
_m.limit_method = 'NONE'
_m.spread = 0.0
ob_lamp.location = (4.076, 1.005, 5.904)
ob_lamp.rotation_euler = (0.6503, 0.05522, 1.866)
ob_lamp.lock_rotations_4d = False
ob_lamp.empty_display_type = 'ARROWS'
ob_lamp.color = (0.0, 0.0, 0.0, 0.0)
ob_lamp.lineart.crease_threshold = 0.0
ob_camera.location = (7.481, -6.508, 5.344)
ob_camera.rotation_euler = (1.109, 0.01082, 0.8149)
ob_camera.lock_rotations_4d = False
ob_camera.empty_display_type = 'ARROWS'
ob_camera.color = (0.0, 0.0, 0.0, 0.0)
ob_camera.display_type = 'WIRE'
ob_camera.lineart.crease_threshold = 0.0

# ---- collection membership
col_collection_1.objects.link(ob_cylinder)
col_collection_1.objects.link(ob_cube_001)
col_collection_1.objects.link(ob_cube_006)
col_collection_1.objects.link(ob_cube_004)
col_collection_1.objects.link(ob_cube_003)
col_collection_1.objects.link(ob_cube)
col_collection_1.objects.link(ob_lamp)
col_collection_1.objects.link(ob_camera)

# ---- scene / render settings (as saved in the file)
scene.camera = ob_camera
scene.frame_start = 1; scene.frame_end = 250; scene.frame_set(1)
scene.render.engine = 'BLENDER_EEVEE_NEXT'
scene.render.resolution_percentage = 50
scene.render.dither_intensity = 0.0
scene.cycles.use_denoising = False
scene.cycles.samples = 128
scene.cycles.sampling_pattern = 'TABULATED_SOBOL'
scene.cycles.light_sampling_threshold = 0.0
scene.cycles.use_adaptive_sampling = False
scene.cycles.use_light_tree = False
scene.cycles.blur_glossy = 0.0
scene.cycles.sample_clamp_indirect = 0.0
scene.view_settings.view_transform = 'Standard'
bpy.context.view_layer.update()
